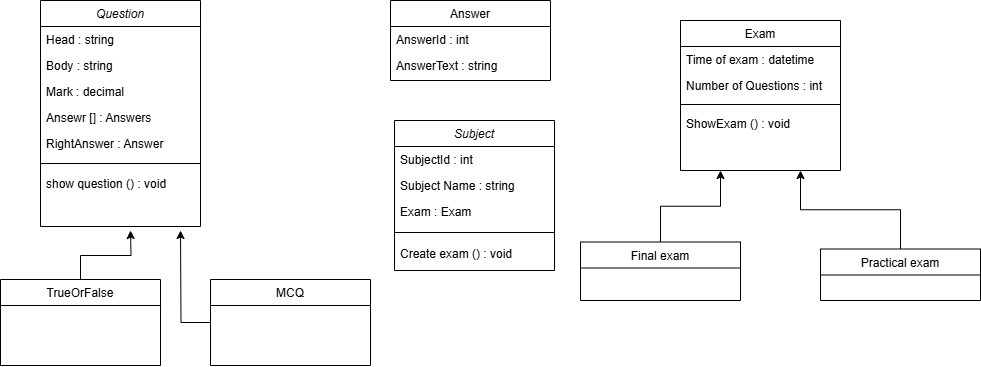

The diagram above was exported from draw.io. Its source (the exported page's mxGraphModel, read from the mxfile embedded in the PNG):
<mxGraphModel dx="1188" dy="703" grid="1" gridSize="10" guides="1" tooltips="1" connect="1" arrows="1" fold="1" page="1" pageScale="1" pageWidth="827" pageHeight="1169" math="0" shadow="0">
  <root>
    <mxCell id="WIyWlLk6GJQsqaUBKTNV-0" />
    <mxCell id="WIyWlLk6GJQsqaUBKTNV-1" parent="WIyWlLk6GJQsqaUBKTNV-0" />
    <mxCell id="zkfFHV4jXpPFQw0GAbJ--0" value="Question" style="swimlane;fontStyle=2;align=center;verticalAlign=top;childLayout=stackLayout;horizontal=1;startSize=26;horizontalStack=0;resizeParent=1;resizeLast=0;collapsible=1;marginBottom=0;rounded=0;shadow=0;strokeWidth=1;" parent="WIyWlLk6GJQsqaUBKTNV-1" vertex="1">
      <mxGeometry x="60" y="40" width="160" height="226" as="geometry">
        <mxRectangle x="230" y="140" width="160" height="26" as="alternateBounds" />
      </mxGeometry>
    </mxCell>
    <mxCell id="zkfFHV4jXpPFQw0GAbJ--1" value="Head : string" style="text;align=left;verticalAlign=top;spacingLeft=4;spacingRight=4;overflow=hidden;rotatable=0;points=[[0,0.5],[1,0.5]];portConstraint=eastwest;" parent="zkfFHV4jXpPFQw0GAbJ--0" vertex="1">
      <mxGeometry y="26" width="160" height="26" as="geometry" />
    </mxCell>
    <mxCell id="zkfFHV4jXpPFQw0GAbJ--2" value="Body : string" style="text;align=left;verticalAlign=top;spacingLeft=4;spacingRight=4;overflow=hidden;rotatable=0;points=[[0,0.5],[1,0.5]];portConstraint=eastwest;rounded=0;shadow=0;html=0;" parent="zkfFHV4jXpPFQw0GAbJ--0" vertex="1">
      <mxGeometry y="52" width="160" height="26" as="geometry" />
    </mxCell>
    <mxCell id="zkfFHV4jXpPFQw0GAbJ--3" value="Mark : decimal" style="text;align=left;verticalAlign=top;spacingLeft=4;spacingRight=4;overflow=hidden;rotatable=0;points=[[0,0.5],[1,0.5]];portConstraint=eastwest;rounded=0;shadow=0;html=0;" parent="zkfFHV4jXpPFQw0GAbJ--0" vertex="1">
      <mxGeometry y="78" width="160" height="26" as="geometry" />
    </mxCell>
    <mxCell id="RFbyUMsmtqk6S2NU8Deo-5" value="Ansewr [] : Answers" style="text;align=left;verticalAlign=top;spacingLeft=4;spacingRight=4;overflow=hidden;rotatable=0;points=[[0,0.5],[1,0.5]];portConstraint=eastwest;rounded=0;shadow=0;html=0;" vertex="1" parent="zkfFHV4jXpPFQw0GAbJ--0">
      <mxGeometry y="104" width="160" height="26" as="geometry" />
    </mxCell>
    <mxCell id="RFbyUMsmtqk6S2NU8Deo-40" value="RightAnswer : Answer" style="text;align=left;verticalAlign=top;spacingLeft=4;spacingRight=4;overflow=hidden;rotatable=0;points=[[0,0.5],[1,0.5]];portConstraint=eastwest;rounded=0;shadow=0;html=0;" vertex="1" parent="zkfFHV4jXpPFQw0GAbJ--0">
      <mxGeometry y="130" width="160" height="26" as="geometry" />
    </mxCell>
    <mxCell id="zkfFHV4jXpPFQw0GAbJ--4" value="" style="line;html=1;strokeWidth=1;align=left;verticalAlign=middle;spacingTop=-1;spacingLeft=3;spacingRight=3;rotatable=0;labelPosition=right;points=[];portConstraint=eastwest;" parent="zkfFHV4jXpPFQw0GAbJ--0" vertex="1">
      <mxGeometry y="156" width="160" height="14" as="geometry" />
    </mxCell>
    <mxCell id="RFbyUMsmtqk6S2NU8Deo-41" value="show question () : void" style="text;align=left;verticalAlign=top;spacingLeft=4;spacingRight=4;overflow=hidden;rotatable=0;points=[[0,0.5],[1,0.5]];portConstraint=eastwest;rounded=0;shadow=0;html=0;" vertex="1" parent="zkfFHV4jXpPFQw0GAbJ--0">
      <mxGeometry y="170" width="160" height="26" as="geometry" />
    </mxCell>
    <mxCell id="RFbyUMsmtqk6S2NU8Deo-30" style="edgeStyle=orthogonalEdgeStyle;rounded=0;orthogonalLoop=1;jettySize=auto;html=1;entryX=0.75;entryY=1;entryDx=0;entryDy=0;" edge="1" parent="WIyWlLk6GJQsqaUBKTNV-1" source="zkfFHV4jXpPFQw0GAbJ--13" target="RFbyUMsmtqk6S2NU8Deo-6">
      <mxGeometry relative="1" as="geometry" />
    </mxCell>
    <mxCell id="zkfFHV4jXpPFQw0GAbJ--13" value="Practical exam" style="swimlane;fontStyle=0;align=center;verticalAlign=top;childLayout=stackLayout;horizontal=1;startSize=26;horizontalStack=0;resizeParent=1;resizeLast=0;collapsible=1;marginBottom=0;rounded=0;shadow=0;strokeWidth=1;" parent="WIyWlLk6GJQsqaUBKTNV-1" vertex="1">
      <mxGeometry x="840" y="288.5" width="160" height="51.5" as="geometry">
        <mxRectangle x="340" y="380" width="170" height="26" as="alternateBounds" />
      </mxGeometry>
    </mxCell>
    <mxCell id="RFbyUMsmtqk6S2NU8Deo-31" style="edgeStyle=orthogonalEdgeStyle;rounded=0;orthogonalLoop=1;jettySize=auto;html=1;entryX=0.25;entryY=1;entryDx=0;entryDy=0;" edge="1" parent="WIyWlLk6GJQsqaUBKTNV-1" source="zkfFHV4jXpPFQw0GAbJ--17" target="RFbyUMsmtqk6S2NU8Deo-6">
      <mxGeometry relative="1" as="geometry" />
    </mxCell>
    <mxCell id="zkfFHV4jXpPFQw0GAbJ--17" value="Final exam" style="swimlane;fontStyle=0;align=center;verticalAlign=top;childLayout=stackLayout;horizontal=1;startSize=26;horizontalStack=0;resizeParent=1;resizeLast=0;collapsible=1;marginBottom=0;rounded=0;shadow=0;strokeWidth=1;" parent="WIyWlLk6GJQsqaUBKTNV-1" vertex="1">
      <mxGeometry x="600" y="281.5" width="160" height="58.5" as="geometry">
        <mxRectangle x="550" y="140" width="160" height="26" as="alternateBounds" />
      </mxGeometry>
    </mxCell>
    <mxCell id="RFbyUMsmtqk6S2NU8Deo-1" value="Answer" style="swimlane;fontStyle=0;align=center;verticalAlign=top;childLayout=stackLayout;horizontal=1;startSize=26;horizontalStack=0;resizeParent=1;resizeLast=0;collapsible=1;marginBottom=0;rounded=0;shadow=0;strokeWidth=1;" vertex="1" parent="WIyWlLk6GJQsqaUBKTNV-1">
      <mxGeometry x="410" y="40" width="160" height="80" as="geometry">
        <mxRectangle x="340" y="380" width="170" height="26" as="alternateBounds" />
      </mxGeometry>
    </mxCell>
    <mxCell id="RFbyUMsmtqk6S2NU8Deo-2" value="AnswerId : int" style="text;align=left;verticalAlign=top;spacingLeft=4;spacingRight=4;overflow=hidden;rotatable=0;points=[[0,0.5],[1,0.5]];portConstraint=eastwest;" vertex="1" parent="RFbyUMsmtqk6S2NU8Deo-1">
      <mxGeometry y="26" width="160" height="26" as="geometry" />
    </mxCell>
    <mxCell id="RFbyUMsmtqk6S2NU8Deo-3" value="AnswerText : string" style="text;align=left;verticalAlign=top;spacingLeft=4;spacingRight=4;overflow=hidden;rotatable=0;points=[[0,0.5],[1,0.5]];portConstraint=eastwest;" vertex="1" parent="RFbyUMsmtqk6S2NU8Deo-1">
      <mxGeometry y="52" width="160" height="26" as="geometry" />
    </mxCell>
    <mxCell id="RFbyUMsmtqk6S2NU8Deo-6" value="Exam" style="swimlane;fontStyle=0;align=center;verticalAlign=top;childLayout=stackLayout;horizontal=1;startSize=26;horizontalStack=0;resizeParent=1;resizeLast=0;collapsible=1;marginBottom=0;rounded=0;shadow=0;strokeWidth=1;" vertex="1" parent="WIyWlLk6GJQsqaUBKTNV-1">
      <mxGeometry x="700" y="60" width="160" height="150" as="geometry">
        <mxRectangle x="340" y="380" width="170" height="26" as="alternateBounds" />
      </mxGeometry>
    </mxCell>
    <mxCell id="RFbyUMsmtqk6S2NU8Deo-7" value="Time of exam : datetime&#10;" style="text;align=left;verticalAlign=top;spacingLeft=4;spacingRight=4;overflow=hidden;rotatable=0;points=[[0,0.5],[1,0.5]];portConstraint=eastwest;" vertex="1" parent="RFbyUMsmtqk6S2NU8Deo-6">
      <mxGeometry y="26" width="160" height="26" as="geometry" />
    </mxCell>
    <mxCell id="RFbyUMsmtqk6S2NU8Deo-8" value="Number of Questions : int" style="text;align=left;verticalAlign=top;spacingLeft=4;spacingRight=4;overflow=hidden;rotatable=0;points=[[0,0.5],[1,0.5]];portConstraint=eastwest;" vertex="1" parent="RFbyUMsmtqk6S2NU8Deo-6">
      <mxGeometry y="52" width="160" height="26" as="geometry" />
    </mxCell>
    <mxCell id="RFbyUMsmtqk6S2NU8Deo-11" value="" style="line;html=1;strokeWidth=1;align=left;verticalAlign=middle;spacingTop=-1;spacingLeft=3;spacingRight=3;rotatable=0;labelPosition=right;points=[];portConstraint=eastwest;" vertex="1" parent="RFbyUMsmtqk6S2NU8Deo-6">
      <mxGeometry y="78" width="160" height="12" as="geometry" />
    </mxCell>
    <mxCell id="RFbyUMsmtqk6S2NU8Deo-12" value="ShowExam () : void" style="text;align=left;verticalAlign=top;spacingLeft=4;spacingRight=4;overflow=hidden;rotatable=0;points=[[0,0.5],[1,0.5]];portConstraint=eastwest;" vertex="1" parent="RFbyUMsmtqk6S2NU8Deo-6">
      <mxGeometry y="90" width="160" height="26" as="geometry" />
    </mxCell>
    <mxCell id="RFbyUMsmtqk6S2NU8Deo-13" value="Subject" style="swimlane;fontStyle=2;align=center;verticalAlign=top;childLayout=stackLayout;horizontal=1;startSize=26;horizontalStack=0;resizeParent=1;resizeLast=0;collapsible=1;marginBottom=0;rounded=0;shadow=0;strokeWidth=1;" vertex="1" parent="WIyWlLk6GJQsqaUBKTNV-1">
      <mxGeometry x="414" y="160" width="160" height="150" as="geometry">
        <mxRectangle x="230" y="140" width="160" height="26" as="alternateBounds" />
      </mxGeometry>
    </mxCell>
    <mxCell id="RFbyUMsmtqk6S2NU8Deo-14" value="SubjectId : int" style="text;align=left;verticalAlign=top;spacingLeft=4;spacingRight=4;overflow=hidden;rotatable=0;points=[[0,0.5],[1,0.5]];portConstraint=eastwest;" vertex="1" parent="RFbyUMsmtqk6S2NU8Deo-13">
      <mxGeometry y="26" width="160" height="26" as="geometry" />
    </mxCell>
    <mxCell id="RFbyUMsmtqk6S2NU8Deo-15" value="Subject Name : string" style="text;align=left;verticalAlign=top;spacingLeft=4;spacingRight=4;overflow=hidden;rotatable=0;points=[[0,0.5],[1,0.5]];portConstraint=eastwest;rounded=0;shadow=0;html=0;" vertex="1" parent="RFbyUMsmtqk6S2NU8Deo-13">
      <mxGeometry y="52" width="160" height="26" as="geometry" />
    </mxCell>
    <mxCell id="RFbyUMsmtqk6S2NU8Deo-16" value="Exam : Exam" style="text;align=left;verticalAlign=top;spacingLeft=4;spacingRight=4;overflow=hidden;rotatable=0;points=[[0,0.5],[1,0.5]];portConstraint=eastwest;rounded=0;shadow=0;html=0;" vertex="1" parent="RFbyUMsmtqk6S2NU8Deo-13">
      <mxGeometry y="78" width="160" height="26" as="geometry" />
    </mxCell>
    <mxCell id="RFbyUMsmtqk6S2NU8Deo-18" value="" style="line;html=1;strokeWidth=1;align=left;verticalAlign=middle;spacingTop=-1;spacingLeft=3;spacingRight=3;rotatable=0;labelPosition=right;points=[];portConstraint=eastwest;" vertex="1" parent="RFbyUMsmtqk6S2NU8Deo-13">
      <mxGeometry y="104" width="160" height="16" as="geometry" />
    </mxCell>
    <mxCell id="RFbyUMsmtqk6S2NU8Deo-20" value="Create exam () : void" style="text;align=left;verticalAlign=top;spacingLeft=4;spacingRight=4;overflow=hidden;rotatable=0;points=[[0,0.5],[1,0.5]];portConstraint=eastwest;rounded=0;shadow=0;html=0;" vertex="1" parent="RFbyUMsmtqk6S2NU8Deo-13">
      <mxGeometry y="120" width="160" height="26" as="geometry" />
    </mxCell>
    <mxCell id="RFbyUMsmtqk6S2NU8Deo-42" style="edgeStyle=orthogonalEdgeStyle;rounded=0;orthogonalLoop=1;jettySize=auto;html=1;" edge="1" parent="WIyWlLk6GJQsqaUBKTNV-1" source="RFbyUMsmtqk6S2NU8Deo-21">
      <mxGeometry relative="1" as="geometry">
        <mxPoint x="200" y="270" as="targetPoint" />
      </mxGeometry>
    </mxCell>
    <mxCell id="RFbyUMsmtqk6S2NU8Deo-21" value="MCQ" style="swimlane;fontStyle=0;align=center;verticalAlign=top;childLayout=stackLayout;horizontal=1;startSize=26;horizontalStack=0;resizeParent=1;resizeLast=0;collapsible=1;marginBottom=0;rounded=0;shadow=0;strokeWidth=1;" vertex="1" parent="WIyWlLk6GJQsqaUBKTNV-1">
      <mxGeometry x="230" y="319" width="160" height="86" as="geometry">
        <mxRectangle x="550" y="140" width="160" height="26" as="alternateBounds" />
      </mxGeometry>
    </mxCell>
    <mxCell id="RFbyUMsmtqk6S2NU8Deo-43" style="edgeStyle=orthogonalEdgeStyle;rounded=0;orthogonalLoop=1;jettySize=auto;html=1;" edge="1" parent="WIyWlLk6GJQsqaUBKTNV-1" source="RFbyUMsmtqk6S2NU8Deo-24">
      <mxGeometry relative="1" as="geometry">
        <mxPoint x="150" y="270" as="targetPoint" />
      </mxGeometry>
    </mxCell>
    <mxCell id="RFbyUMsmtqk6S2NU8Deo-24" value="TrueOrFalse" style="swimlane;fontStyle=0;align=center;verticalAlign=top;childLayout=stackLayout;horizontal=1;startSize=26;horizontalStack=0;resizeParent=1;resizeLast=0;collapsible=1;marginBottom=0;rounded=0;shadow=0;strokeWidth=1;" vertex="1" parent="WIyWlLk6GJQsqaUBKTNV-1">
      <mxGeometry x="20" y="319" width="160" height="86" as="geometry">
        <mxRectangle x="550" y="140" width="160" height="26" as="alternateBounds" />
      </mxGeometry>
    </mxCell>
  </root>
</mxGraphModel>